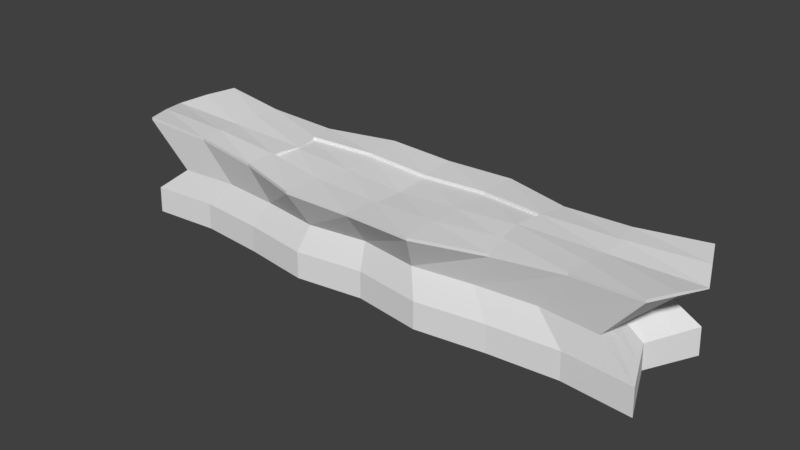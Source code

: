 # Source: table2.blend  (saved by Blender 2.77.0; exported with 4.5.12 LTS)
import bpy
from mathutils import Matrix  # noqa: F401  (used for matrix-valued properties, if any)

bpy.ops.wm.read_factory_settings(use_empty=True)
scene = bpy.context.scene
scene.name = 'Scene'

# ---- collections
col_collection_1 = bpy.data.collections.new('Collection 1'); scene.collection.children.link(col_collection_1)

# ---- world
world_world = bpy.data.worlds.new('World'); scene.world = world_world
world_world.color = (0.05088, 0.05088, 0.05088)
world_world.use_sun_shadow = False
world_world.sun_shadow_jitter_overblur = 0.0
world_world.cycles.sampling_method = 'MANUAL'

# ---- meshes
me_cube_001 = bpy.data.meshes.new('Cube.001')
me_cube_001.from_pydata([(-5.0, -1.0, -1.0), (-5.0, -1.0, 0.8409), (-5.0, 1.0, -1.0), (-5.0, 1.0, 0.8409), (5.0, -1.0, -1.0), (5.0, -1.0, 0.8409), (5.0, 1.0, -1.0), (5.0, 1.0, 0.8409), (-4.312, -0.8624, 0.0), (-4.312, 0.8624, 0.0), (4.312, 0.8624, 0.0), (4.312, -0.8624, 0.0), (0.0, 1.31, 0.6098), (0.0, 1.0, -1.0), (0.0, -1.29, 0.6098), (0.0, -1.0, -1.0), (0.0, -0.8624, 0.0), (0.0, 0.8624, 0.0), (2.5, 1.0, 0.6458), (2.5, -1.0, -1.0), (2.156, -0.8624, 0.0), (2.5, 1.0, -1.0), (2.5, -1.0, 0.6458), (2.156, 0.8624, 0.0), (-2.5, 1.0, -1.0), (-2.5, -1.0, 0.6458), (-2.156, 0.8624, 0.0), (-2.5, 1.0, 0.6458), (-2.5, -1.0, -1.0), (-2.156, -0.8624, 0.0), (-5.415, 0.0, 0.7608), (-4.582, 0.0, -0.9263), (5.415, 0.0, 0.7608), (4.582, 0.0, -0.9263), (3.952, 0.0, -0.009867), (-3.952, 0.0, -0.009867), (0.0, 0.0, 0.549), (0.0, 0.0, -0.9263), (2.291, 0.0, 0.7025), (2.291, 0.0, -0.9263), (-2.291, 0.0, -0.9263), (-2.291, 0.0, 0.7025), (-4.98, 0.9959, -0.5004), (4.98, 0.9959, -0.5004), (4.98, -0.9959, -0.5004), (-4.98, -0.9959, -0.5004), (0.0, -0.9959, -0.5004), (0.0, 0.9959, -0.5004), (2.49, -0.9959, -0.5004), (2.49, 0.9959, -0.5004), (-2.49, 0.9959, -0.5004), (-2.49, -0.9959, -0.5004), (4.563, 0.0, -0.4662), (-4.563, 0.0, -0.4662), (-5.207, 0.5, 0.8009), (4.791, 0.5, -0.9631), (4.132, 0.4312, -0.004933), (-4.791, 0.5, -0.9631), (5.207, 0.5, 0.8009), (-4.132, 0.4312, -0.004933), (0.0, 0.655, 0.5794), (0.0, 0.5, -0.9631), (2.396, 0.5, 0.6742), (2.396, 0.5, -0.9631), (-2.396, 0.5, -0.9631), (-2.396, 0.5, 0.6742), (4.772, 0.498, -0.4833), (-4.772, 0.498, -0.4833), (-4.791, -0.5, -0.9631), (5.207, -0.5, 0.8009), (-4.132, -0.4312, -0.004933), (0.0, -0.6449, 0.5794), (0.0, -0.5, -0.9631), (2.396, -0.5, 0.6742), (2.396, -0.5, -0.9631), (-2.396, -0.5, -0.9631), (-2.396, -0.5, 0.6742), (-5.207, -0.5, 0.8009), (4.791, -0.5, -0.9631), (4.132, -0.4312, -0.004933), (-4.772, -0.498, -0.4833), (4.772, -0.498, -0.4833), (-5.207, 0.5, 0.855), (-5.0, 1.0, 0.8951), (2.5, 1.0, 0.7), (5.0, 1.0, 0.8951), (5.207, -0.5, 0.855), (5.0, -1.0, 0.8951), (-2.5, -1.0, 0.7), (-5.0, -1.0, 0.8951), (-2.5, 1.0, 0.7), (0.0, 1.31, 0.664), (2.5, -1.0, 0.7), (0.0, -1.29, 0.664), (0.0, -0.6449, 0.6336), (2.396, -0.5, 0.7283), (-2.396, -0.5, 0.7283), (-5.207, -0.5, 0.855), (-5.415, -4.936e-08, 0.778), (5.207, 0.5, 0.855), (5.415, -4.936e-08, 0.778), (2.396, 0.5, 0.7283), (2.291, -4.936e-08, 0.7197), (-2.396, 0.5, 0.7283), (-2.291, -4.936e-08, 0.7197), (0.0, 0.655, 0.6336), (-1.25, 1.358, 0.6278), (-1.25, -1.176, -1.0), (-1.078, -1.015, 0.0), (-1.25, 1.176, -1.0), (-1.25, -1.347, 0.6278), (-1.078, 1.014, 0.0), (-1.146, -0.0002947, 0.6257), (-1.146, -0.0002947, -0.9263), (-1.245, -1.172, -0.5004), (-1.245, 1.171, -0.5004), (-1.198, 0.6789, 0.6268), (-1.198, 0.5877, -0.9631), (-1.198, -0.5883, -0.9631), (-1.198, -0.6735, 0.6268), (-1.25, 1.358, 0.682), (-1.25, -1.347, 0.682), (-1.198, 0.6789, 0.681), (-1.198, -0.6735, 0.681), (1.25, 1.176, -1.0), (1.25, -1.347, 0.6278), (1.078, 1.014, 0.0), (1.25, 1.358, 0.6278), (1.25, -1.176, -1.0), (1.078, -1.015, 0.0), (1.146, -0.0002947, -0.9263), (1.146, -0.0002947, 0.6257), (1.245, 1.171, -0.5004), (1.245, -1.172, -0.5004), (1.198, 0.5877, -0.9631), (1.198, 0.6789, 0.6268), (1.198, -0.6735, 0.6268), (1.198, -0.5883, -0.9631), (1.25, -1.347, 0.682), (1.25, 1.358, 0.682), (1.198, 0.6789, 0.681), (1.198, -0.6735, 0.681), (-3.75, 0.8922, -1.0), (-3.75, -0.8922, 0.7434), (-3.234, 0.7694, 0.0), (-3.75, 0.8922, 0.7434), (-3.75, -0.8922, -1.0), (-3.234, -0.7694, 0.0), (-3.437, -1.607e-09, -0.9263), (-3.735, 0.8885, -0.5004), (-3.735, -0.8885, -0.5004), (-3.593, 0.4461, -0.9631), (-3.593, -0.4461, -0.9631), (-3.75, -0.8922, 0.7976), (-3.75, 0.8922, 0.7976), (-3.853, -4.564e-08, 0.7488), (-3.802, 0.4461, 0.7917), (-3.802, -0.4461, 0.7917), (3.75, 0.8922, 0.7434), (3.75, -0.8922, -1.0), (3.234, -0.7694, 0.0), (3.75, 0.8922, -1.0), (3.75, -0.8922, 0.7434), (3.234, 0.7694, 0.0), (3.437, -1.607e-09, -0.9263), (3.735, -0.8885, -0.5004), (3.735, 0.8885, -0.5004), (3.593, 0.4461, -0.9631), (3.593, -0.4461, -0.9631), (3.75, 0.8922, 0.7976), (3.75, -0.8922, 0.7976), (3.853, -4.564e-08, 0.7488), (3.802, 0.4461, 0.7917), (3.802, -0.4461, 0.7917)], [], [(67, 42, 2, 57), (166, 43, 6, 161), (81, 44, 4, 78), (150, 45, 0, 146), (167, 161, 6, 55), (62, 38, 102, 101), (143, 1, 8, 147), (69, 5, 11, 79), (158, 7, 10, 163), (54, 3, 9, 59), (106, 12, 17, 111), (125, 14, 16, 129), (58, 7, 85, 99), (117, 109, 13, 61), (133, 46, 15, 128), (115, 47, 13, 109), (165, 48, 19, 159), (30, 77, 97, 98), (162, 22, 20, 160), (127, 18, 23, 126), (134, 124, 21, 63), (132, 49, 21, 124), (149, 50, 24, 142), (151, 142, 24, 64), (145, 27, 26, 144), (110, 25, 29, 108), (158, 18, 84, 169), (114, 51, 28, 107), (119, 112, 41, 76), (152, 148, 40, 75), (137, 130, 39, 74), (136, 71, 94, 141), (118, 113, 37, 72), (136, 131, 36, 71), (77, 30, 35, 70), (58, 32, 34, 56), (38, 73, 95, 102), (168, 164, 33, 78), (66, 52, 33, 55), (80, 53, 31, 68), (70, 35, 53, 80), (56, 34, 52, 66), (108, 29, 51, 114), (144, 26, 50, 149), (126, 23, 49, 132), (160, 20, 48, 165), (111, 17, 47, 115), (129, 16, 46, 133), (147, 8, 45, 150), (79, 11, 44, 81), (163, 10, 43, 166), (59, 9, 42, 67), (35, 59, 67, 53), (10, 56, 66, 43), (43, 66, 55, 6), (7, 58, 56, 10), (112, 116, 65, 41), (148, 151, 64, 40), (130, 134, 63, 39), (116, 60, 105, 122), (113, 117, 61, 37), (131, 135, 60, 36), (30, 54, 59, 35), (143, 25, 88, 153), (164, 167, 55, 33), (53, 67, 57, 31), (34, 79, 81, 52), (8, 70, 80, 45), (45, 80, 68, 0), (159, 168, 78, 4), (145, 3, 83, 154), (1, 77, 70, 8), (127, 12, 91, 139), (107, 118, 72, 15), (119, 76, 96, 123), (128, 137, 74, 19), (146, 152, 75, 28), (135, 62, 101, 140), (32, 69, 79, 34), (52, 81, 78, 33), (156, 154, 83, 82), (140, 139, 91, 105), (172, 169, 84, 101), (122, 120, 90, 103), (173, 171, 102, 95), (157, 155, 98, 97), (171, 172, 101, 102), (155, 156, 82, 98), (153, 157, 97, 89), (138, 141, 94, 93), (170, 173, 95, 92), (121, 123, 96, 88), (106, 27, 90, 120), (32, 58, 99, 100), (162, 5, 87, 170), (76, 41, 104, 96), (5, 69, 86, 87), (69, 32, 100, 86), (125, 22, 92, 138), (77, 1, 89, 97), (54, 30, 98, 82), (41, 65, 103, 104), (110, 14, 93, 121), (3, 54, 82, 83), (25, 110, 121, 88), (12, 106, 120, 91), (93, 94, 123, 121), (105, 91, 120, 122), (71, 119, 123, 94), (28, 75, 118, 107), (40, 64, 117, 113), (65, 116, 122, 103), (36, 60, 116, 112), (26, 111, 115, 50), (16, 108, 114, 46), (75, 40, 113, 118), (71, 36, 112, 119), (46, 114, 107, 15), (14, 110, 108, 16), (50, 115, 109, 24), (64, 24, 109, 117), (27, 106, 111, 26), (14, 125, 138, 93), (92, 95, 141, 138), (101, 84, 139, 140), (60, 135, 140, 105), (15, 72, 137, 128), (18, 127, 139, 84), (38, 62, 135, 131), (37, 61, 134, 130), (20, 129, 133, 48), (17, 126, 132, 47), (73, 38, 131, 136), (73, 136, 141, 95), (72, 37, 130, 137), (47, 132, 124, 13), (61, 13, 124, 134), (12, 127, 126, 17), (48, 133, 128, 19), (22, 125, 129, 20), (88, 96, 157, 153), (104, 103, 156, 155), (96, 104, 155, 157), (103, 90, 154, 156), (0, 68, 152, 146), (27, 145, 154, 90), (1, 143, 153, 89), (31, 57, 151, 148), (29, 147, 150, 51), (9, 144, 149, 42), (68, 31, 148, 152), (3, 145, 144, 9), (57, 2, 142, 151), (42, 149, 142, 2), (25, 143, 147, 29), (51, 150, 146, 28), (22, 162, 170, 92), (87, 86, 173, 170), (100, 99, 172, 171), (86, 100, 171, 173), (99, 85, 169, 172), (19, 74, 168, 159), (39, 63, 167, 164), (23, 163, 166, 49), (11, 160, 165, 44), (74, 39, 164, 168), (7, 158, 169, 85), (5, 162, 160, 11), (44, 165, 159, 4), (18, 158, 163, 23), (63, 21, 161, 167), (49, 166, 161, 21)])
me_cube_001.use_remesh_preserve_volume = False
me_cube_001.use_remesh_preserve_attributes = False
me_cube_001.use_mirror_vertex_groups = False
me_cube_001.update()

# ---- objects
ob_cube = bpy.data.objects.new('Cube', me_cube_001)

# ---- transforms, parenting, visibility, modifiers, constraints
ob_cube.location = (0.0, 0.0, 0.0)
ob_cube.lineart.crease_threshold = 0.0

# ---- collection membership
col_collection_1.objects.link(ob_cube)

# ---- scene / render settings (as saved in the file)
scene.frame_start = 1; scene.frame_end = 250; scene.frame_set(1)
scene.render.engine = 'BLENDER_EEVEE_NEXT'
scene.render.resolution_percentage = 50
scene.render.dither_intensity = 0.0
scene.cycles.use_denoising = False
scene.cycles.samples = 128
scene.cycles.sampling_pattern = 'TABULATED_SOBOL'
scene.cycles.light_sampling_threshold = 0.0
scene.cycles.use_adaptive_sampling = False
scene.cycles.use_light_tree = False
scene.cycles.blur_glossy = 0.0
scene.cycles.sample_clamp_indirect = 0.0
scene.view_settings.view_transform = 'Standard'
bpy.context.view_layer.update()

# ---- added for rendering (the .blend has no active camera and no usable light): camera, sun
cam_auto = bpy.data.cameras.new('AutoCamera')
cam_auto.lens = 50.0
cam_auto.sensor_width = 36.0
cam_auto.clip_end = 1000.0
ob_auto_camera = bpy.data.objects.new('AutoCamera', cam_auto)
scene.collection.objects.link(ob_auto_camera)
ob_auto_camera.location = (10.4756, -12.5652, 8.32807)
ob_auto_camera.rotation_euler = (1.09748, -7.21219e-08, 0.694738)
scene.camera = ob_auto_camera
light_auto_sun = bpy.data.lights.new('AutoSun', 'SUN')
light_auto_sun.energy = 3.0
light_auto_sun.angle = 0.0523599
ob_auto_sun = bpy.data.objects.new('AutoSun', light_auto_sun)
scene.collection.objects.link(ob_auto_sun)
ob_auto_sun.rotation_euler = (0.872665, 0.174533, 0.523599)
bpy.context.view_layer.update()
